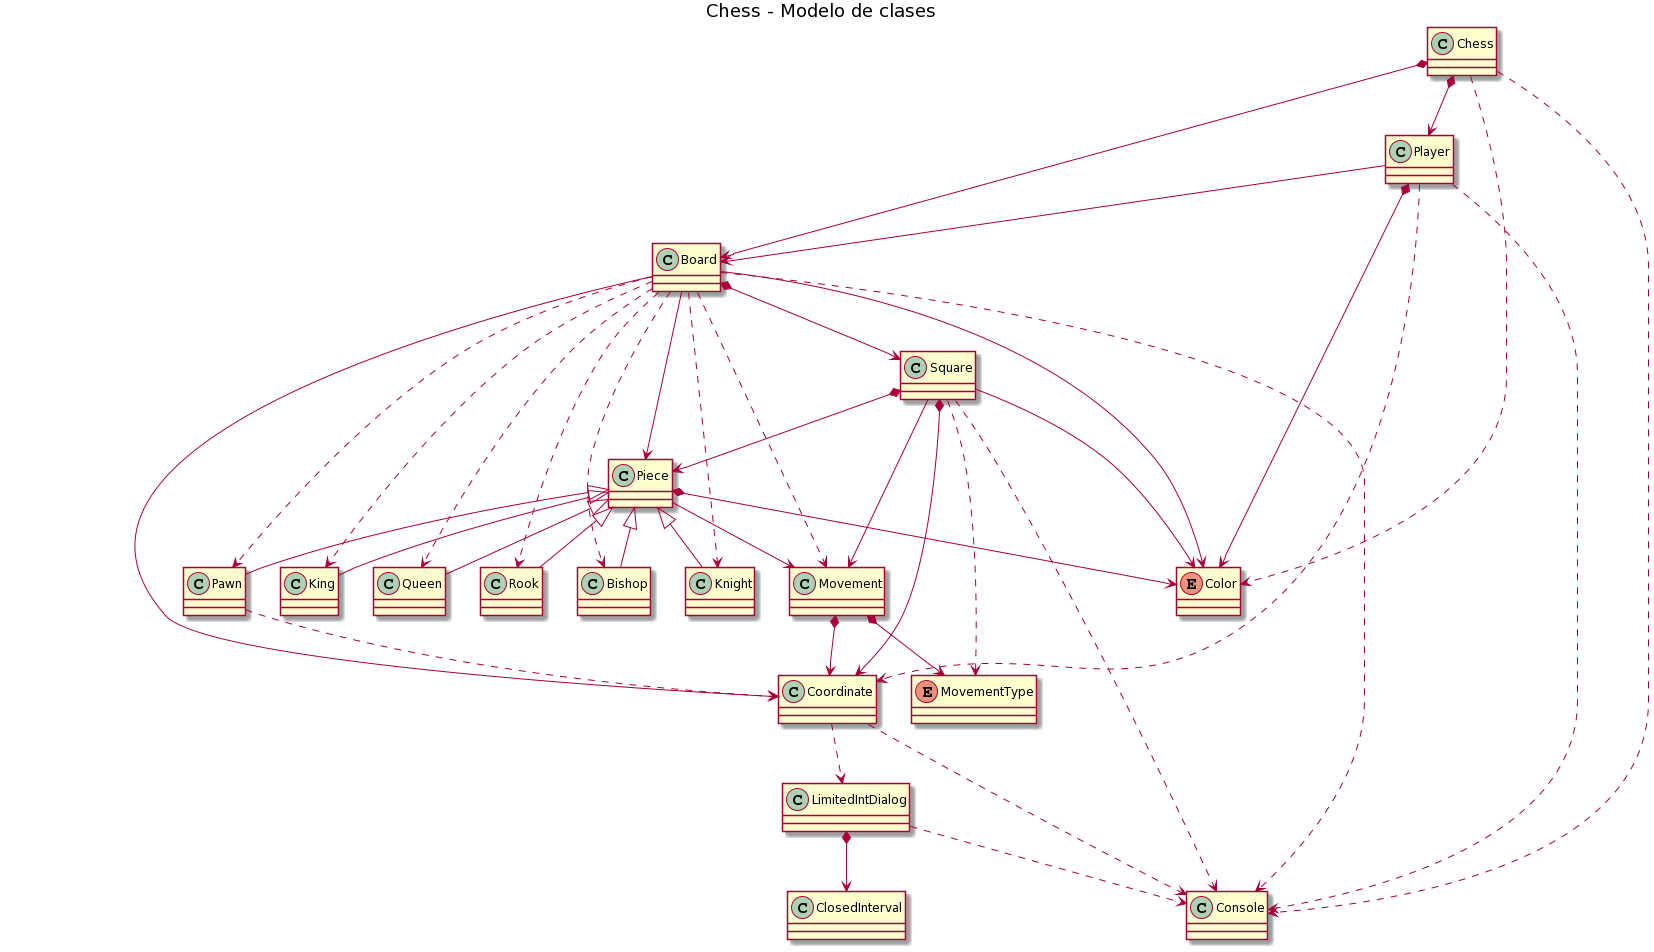

The diagram above was rendered by PlantUML. Its source (embedded in the PNG):
@startuml
title Chess - Modelo de clases

Class Chess

Chess *--> Board
Chess *--> Player
Chess ..> Color
Chess ..> Console

Class Board

Board *--> Square
Board --> Coordinate
Board --> Color
Board --> Piece
Board ..> King
Board ..> Queen
Board ..> Rook
Board ..> Bishop
Board ..> Knight
Board ..> Pawn
Board ..> Console
Board ..> Movement

Class Player

Player *--> Color
Player --> Board
Player ..> Coordinate
Player ..> Console

Class Console

Enum Color

Class Square

Square *--> Piece
Square *--> Coordinate
Square --> Color
Square ..> Console
Square --> Movement
Square ..> MovementType

Class Coordinate

Coordinate ..> Console
Coordinate ..> LimitedIntDialog

Class Piece

Piece *--> Color
Piece --> Movement

Class King

Piece <|-- King

Class Queen

Piece <|-- Queen

Class Rook

Piece <|-- Rook

Class Bishop

Piece <|-- Bishop

Class Knight

Piece <|-- Knight

Class Pawn

Piece <|-- Pawn
Pawn ..> Coordinate

Class Movement

Movement *--> Coordinate
Movement *--> MovementType

Enum MovementType 

Class LimitedIntDialog

LimitedIntDialog *--> ClosedInterval
LimitedIntDialog ..> Console

Class ClosedInterval
@enduml